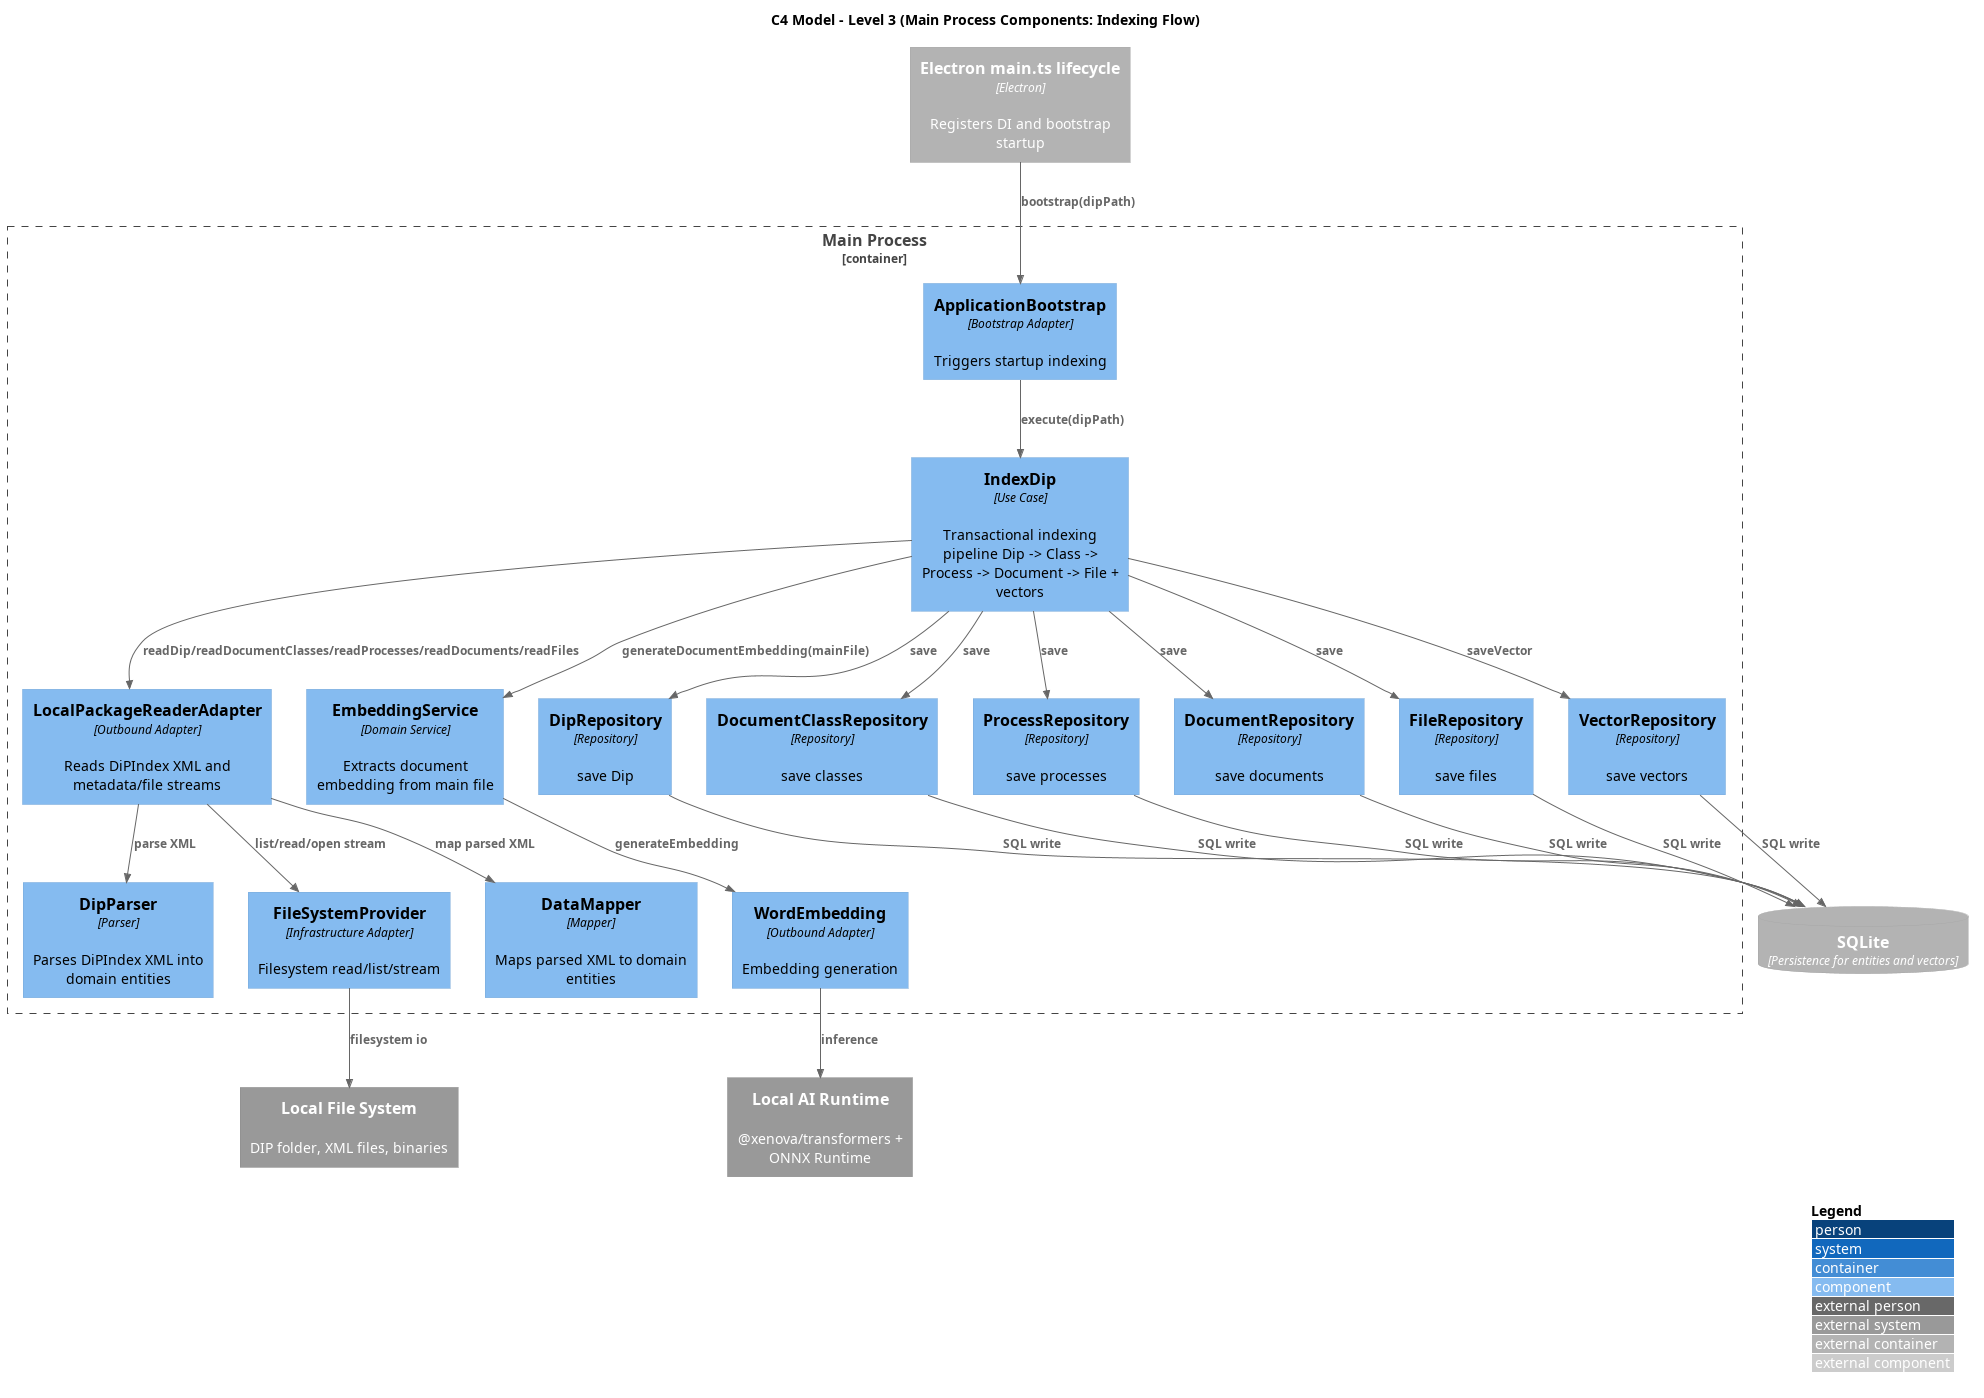

The diagram above was rendered by PlantUML. Its source (embedded in the PNG):
@startuml C3_Main_Indexing_Flow
!includeurl https://raw.githubusercontent.com/plantuml-stdlib/C4-PlantUML/master/C4_Component.puml

title C4 Model - Level 3 (Main Process Components: Indexing Flow)

LAYOUT_WITH_LEGEND()

Container_Boundary(main_container, "Main Process") {
  Component(app_bootstrap, "ApplicationBootstrap", "Bootstrap Adapter", "Triggers startup indexing")
  Component(index_dip, "IndexDip", "Use Case", "Transactional indexing pipeline Dip -> Class -> Process -> Document -> File + vectors")

  Component(package_reader, "LocalPackageReaderAdapter", "Outbound Adapter", "Reads DiPIndex XML and metadata/file streams")
  Component(data_mapper, "DataMapper", "Mapper", "Maps parsed XML to domain entities")
  Component(dip_parser, "DipParser", "Parser", "Parses DiPIndex XML into domain entities")
  Component(file_system_provider, "FileSystemProvider", "Infrastructure Adapter", "Filesystem read/list/stream")

  Component(dip_repo, "DipRepository", "Repository", "save Dip")
  Component(class_repo, "DocumentClassRepository", "Repository", "save classes")
  Component(process_repo, "ProcessRepository", "Repository", "save processes")
  Component(doc_repo, "DocumentRepository", "Repository", "save documents")
  Component(file_repo, "FileRepository", "Repository", "save files")
  Component(vector_repo, "VectorRepository", "Repository", "save vectors")

  Component(chunker, "EmbeddingService", "Domain Service", "Extracts document embedding from main file")
  Component(word_embedding, "WordEmbedding", "Outbound Adapter", "Embedding generation")
}

Container_Ext(main_lifecycle, "Electron main.ts lifecycle", "Electron", "Registers DI and bootstrap startup")
System_Ext(local_fs, "Local File System", "DIP folder, XML files, binaries")
ContainerDb_Ext(sqlite, "SQLite", "Persistence for entities and vectors")
System_Ext(ai_runtime, "Local AI Runtime", "@xenova/transformers + ONNX Runtime")

Rel(main_lifecycle, app_bootstrap, "bootstrap(dipPath)")
Rel(app_bootstrap, index_dip, "execute(dipPath)")

Rel(index_dip, package_reader, "readDip/readDocumentClasses/readProcesses/readDocuments/readFiles")
Rel(package_reader, data_mapper, "map parsed XML")
Rel(package_reader, dip_parser, "parse XML")
Rel(package_reader, file_system_provider, "list/read/open stream")
Rel(file_system_provider, local_fs, "filesystem io")

Rel(index_dip, dip_repo, "save")
Rel(index_dip, class_repo, "save")
Rel(index_dip, process_repo, "save")
Rel(index_dip, doc_repo, "save")
Rel(index_dip, file_repo, "save")

Rel(index_dip, chunker, "generateDocumentEmbedding(mainFile)")
Rel(chunker, word_embedding, "generateEmbedding")
Rel(word_embedding, ai_runtime, "inference")
Rel(index_dip, vector_repo, "saveVector")

Rel(dip_repo, sqlite, "SQL write")
Rel(class_repo, sqlite, "SQL write")
Rel(process_repo, sqlite, "SQL write")
Rel(doc_repo, sqlite, "SQL write")
Rel(file_repo, sqlite, "SQL write")
Rel(vector_repo, sqlite, "SQL write")

@enduml